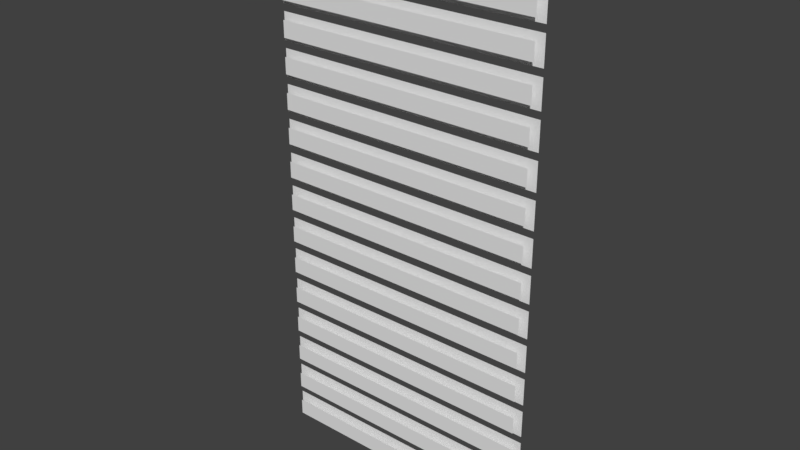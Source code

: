 # Source: menuItem.blend  (saved by Blender 2.78.0; exported with 4.5.12 LTS)
import bpy
from mathutils import Matrix  # noqa: F401  (used for matrix-valued properties, if any)

bpy.ops.wm.read_factory_settings(use_empty=True)
scene = bpy.context.scene
scene.name = 'Scene'

# ---- collections
col_collection_1 = bpy.data.collections.new('Collection 1'); scene.collection.children.link(col_collection_1)

# ---- world
world_world = bpy.data.worlds.new('World'); scene.world = world_world
world_world.color = (0.05088, 0.05088, 0.05088)
world_world.use_sun_shadow = False
world_world.sun_shadow_jitter_overblur = 0.0
world_world.cycles.sampling_method = 'MANUAL'

# ---- meshes
me_plane = bpy.data.meshes.new('Plane')
me_plane.from_pydata([(5.96e-08, 0.0, -0.4), (4.0, 0.0, -0.4), (5.96e-08, 0.0, -1.49e-08), (4.0, 0.0, -1.49e-08), (0.08, -0.1, -0.32), (3.93, -0.1, -0.32), (0.08, -0.1, -0.08), (3.93, -0.1, -0.08), (5.96e-08, 0.0, -0.9), (4.0, 0.0, -0.9), (5.96e-08, 0.0, -0.5), (4.0, 0.0, -0.5), (0.08, -0.1, -0.82), (3.93, -0.1, -0.82), (0.08, -0.1, -0.58), (3.93, -0.1, -0.58), (5.96e-08, 0.0, -1.4), (4.0, 0.0, -1.4), (5.96e-08, 0.0, -1.0), (4.0, 0.0, -1.0), (0.08, -0.1, -1.32), (3.93, -0.1, -1.32), (0.08, -0.1, -1.08), (3.93, -0.1, -1.08), (5.96e-08, 0.0, -1.9), (4.0, 0.0, -1.9), (5.96e-08, 0.0, -1.5), (4.0, 0.0, -1.5), (0.08, -0.1, -1.82), (3.93, -0.1, -1.82), (0.08, -0.1, -1.58), (3.93, -0.1, -1.58), (5.96e-08, 0.0, -2.4), (4.0, 0.0, -2.4), (5.96e-08, 0.0, -2.0), (4.0, 0.0, -2.0), (0.08, -0.1, -2.32), (3.93, -0.1, -2.32), (0.08, -0.1, -2.08), (3.93, -0.1, -2.08), (5.96e-08, 0.0, -2.9), (4.0, 0.0, -2.9), (5.96e-08, 0.0, -2.5), (4.0, 0.0, -2.5), (0.08, -0.1, -2.82), (3.93, -0.1, -2.82), (0.08, -0.1, -2.58), (3.93, -0.1, -2.58), (5.96e-08, 0.0, -3.4), (4.0, 0.0, -3.4), (5.96e-08, 0.0, -3.0), (4.0, 0.0, -3.0), (0.08, -0.1, -3.32), (3.93, -0.1, -3.32), (0.08, -0.1, -3.08), (3.93, -0.1, -3.08), (5.96e-08, 0.0, -3.9), (4.0, 0.0, -3.9), (5.96e-08, 0.0, -3.5), (4.0, 0.0, -3.5), (0.08, -0.1, -3.82), (3.93, -0.1, -3.82), (0.08, -0.1, -3.58), (3.93, -0.1, -3.58), (5.96e-08, 0.0, -4.4), (4.0, 0.0, -4.4), (5.96e-08, 0.0, -4.0), (4.0, 0.0, -4.0), (0.08, -0.1, -4.32), (3.93, -0.1, -4.32), (0.08, -0.1, -4.08), (3.93, -0.1, -4.08), (5.96e-08, 0.0, -4.9), (4.0, 0.0, -4.9), (5.96e-08, 0.0, -4.5), (4.0, 0.0, -4.5), (0.08, -0.1, -4.82), (3.93, -0.1, -4.82), (0.08, -0.1, -4.58), (3.93, -0.1, -4.58), (5.96e-08, 0.0, -5.4), (4.0, 0.0, -5.4), (5.96e-08, 0.0, -5.0), (4.0, 0.0, -5.0), (0.08, -0.1, -5.32), (3.93, -0.1, -5.32), (0.08, -0.1, -5.08), (3.93, -0.1, -5.08), (5.96e-08, 0.0, -5.9), (4.0, 0.0, -5.9), (5.96e-08, 0.0, -5.5), (4.0, 0.0, -5.5), (0.08, -0.1, -5.82), (3.93, -0.1, -5.82), (0.08, -0.1, -5.58), (3.93, -0.1, -5.58), (5.96e-08, 0.0, -6.4), (4.0, 0.0, -6.4), (5.96e-08, 0.0, -6.0), (4.0, 0.0, -6.0), (0.08, -0.1, -6.32), (3.93, -0.1, -6.32), (0.08, -0.1, -6.08), (3.93, -0.1, -6.08), (5.96e-08, 0.0, -6.9), (4.0, 0.0, -6.9), (5.96e-08, 0.0, -6.5), (4.0, 0.0, -6.5), (0.08, -0.1, -6.82), (3.93, -0.1, -6.82), (0.08, -0.1, -6.58), (3.93, -0.1, -6.58), (5.96e-08, 0.0, -7.4), (4.0, 0.0, -7.4), (5.96e-08, 0.0, -7.0), (4.0, 0.0, -7.0), (0.08, -0.1, -7.32), (3.93, -0.1, -7.32), (0.08, -0.1, -7.08), (3.93, -0.1, -7.08), (5.96e-08, 0.0, -7.9), (4.0, 0.0, -7.9), (5.96e-08, 0.0, -7.5), (4.0, 0.0, -7.5), (0.08, -0.1, -7.82), (3.93, -0.1, -7.82), (0.08, -0.1, -7.58), (3.93, -0.1, -7.58)], [], [(0, 1, 3, 2), (4, 5, 7, 6), (8, 9, 11, 10), (12, 13, 15, 14), (16, 17, 19, 18), (20, 21, 23, 22), (24, 25, 27, 26), (28, 29, 31, 30), (32, 33, 35, 34), (36, 37, 39, 38), (40, 41, 43, 42), (44, 45, 47, 46), (48, 49, 51, 50), (52, 53, 55, 54), (56, 57, 59, 58), (60, 61, 63, 62), (64, 65, 67, 66), (68, 69, 71, 70), (72, 73, 75, 74), (76, 77, 79, 78), (80, 81, 83, 82), (84, 85, 87, 86), (88, 89, 91, 90), (92, 93, 95, 94), (96, 97, 99, 98), (100, 101, 103, 102), (104, 105, 107, 106), (108, 109, 111, 110), (112, 113, 115, 114), (116, 117, 119, 118), (120, 121, 123, 122), (124, 125, 127, 126)])
_uv = me_plane.uv_layers.new(name='UVMap')
_uv.uv.foreach_set('vector', [-0.8857, 0.876, -0.6678, 0.876, -0.6678, 0.9196, -0.8857, 0.9196, 0.9998, 0.9765, 5.189e-05, 0.9765, 5.189e-05, 0.9914, 0.9998, 0.9914, -0.8857, 0.8215, -0.6678, 0.8215, -0.6678, 0.8651, -0.8857, 0.8651, 0.9998, 0.9453, 5.189e-05, 0.9453, 5.189e-05, 0.9602, 0.9998, 0.9602, -0.8857, 0.7671, -0.6678, 0.7671, -0.6678, 0.8106, -0.8857, 0.8106, 0.9998, 0.9141, 5.189e-05, 0.9141, 5.189e-05, 0.929, 0.9998, 0.929, -0.8857, 0.7126, -0.6678, 0.7126, -0.6678, 0.7562, -0.8857, 0.7562, 0.9998, 0.8829, 5.189e-05, 0.8829, 5.189e-05, 0.8979, 0.9998, 0.8979, -0.8857, 0.6581, -0.6678, 0.6581, -0.6678, 0.7017, -0.8857, 0.7017, 0.9998, 0.8517, 5.189e-05, 0.8517, 5.189e-05, 0.8667, 0.9998, 0.8667, -0.8857, 0.6036, -0.6678, 0.6036, -0.6678, 0.6472, -0.8857, 0.6472, 0.9998, 0.8205, 5.189e-05, 0.8205, 5.189e-05, 0.8355, 0.9998, 0.8355, -0.8857, 0.5492, -0.6678, 0.5492, -0.6678, 0.5927, -0.8857, 0.5927, 0.9998, 0.7893, 5.189e-05, 0.7893, 5.189e-05, 0.8043, 0.9998, 0.8043, -0.8857, 0.4947, -0.6678, 0.4947, -0.6678, 0.5383, -0.8857, 0.5383, 0.9998, 0.7581, 5.189e-05, 0.7581, 5.189e-05, 0.7731, 0.9998, 0.7731, -0.8857, 0.4402, -0.6678, 0.4402, -0.6678, 0.4838, -0.8857, 0.4838, 0.9998, 0.7269, 5.189e-05, 0.7269, 5.189e-05, 0.7419, 0.9998, 0.7419, -0.8857, 0.3857, -0.6678, 0.3857, -0.6678, 0.4293, -0.8857, 0.4293, 0.9998, 0.6957, 5.189e-05, 0.6957, 5.189e-05, 0.7107, 0.9998, 0.7107, -0.8857, 0.3313, -0.6678, 0.3313, -0.6678, 0.3748, -0.8857, 0.3748, 0.9998, 0.6645, 5.189e-05, 0.6645, 5.189e-05, 0.6795, 0.9998, 0.6795, -0.8857, 0.2768, -0.6678, 0.2768, -0.6678, 0.3204, -0.8857, 0.3204, 0.9998, 0.6334, 5.189e-05, 0.6334, 5.189e-05, 0.6483, 0.9998, 0.6483, -0.8857, 0.2223, -0.6678, 0.2223, -0.6678, 0.2659, -0.8857, 0.2659, 0.9998, 0.6022, 5.189e-05, 0.6022, 5.189e-05, 0.6171, 0.9998, 0.6171, -0.8857, 0.1679, -0.6678, 0.1679, -0.6678, 0.2114, -0.8857, 0.2114, 0.9998, 0.571, 5.189e-05, 0.571, 5.189e-05, 0.5859, 0.9998, 0.5859, -0.8857, 0.1134, -0.6678, 0.1134, -0.6678, 0.157, -0.8857, 0.157, 0.9998, 0.5398, 5.189e-05, 0.5398, 5.189e-05, 0.5548, 0.9998, 0.5548, -0.8857, 0.05891, -0.6678, 0.05891, -0.6678, 0.1025, -0.8857, 0.1025, 0.9998, 0.5086, 5.189e-05, 0.5086, 5.189e-05, 0.5236, 0.9998, 0.5236])
me_plane.use_remesh_preserve_volume = False
me_plane.use_remesh_preserve_attributes = False
me_plane.use_mirror_vertex_groups = False
me_plane.update()

# ---- objects
ob_plane = bpy.data.objects.new('Plane', me_plane)

# ---- transforms, parenting, visibility, modifiers, constraints
ob_plane.location = (0.0, 0.0, 0.0)
ob_plane.lineart.crease_threshold = 0.0

# ---- collection membership
col_collection_1.objects.link(ob_plane)

# ---- scene / render settings (as saved in the file)
scene.frame_start = 1; scene.frame_end = 250; scene.frame_set(1)
scene.render.engine = 'BLENDER_EEVEE_NEXT'
scene.render.resolution_percentage = 50
scene.render.dither_intensity = 0.0
scene.cycles.use_denoising = False
scene.cycles.samples = 128
scene.cycles.sampling_pattern = 'TABULATED_SOBOL'
scene.cycles.light_sampling_threshold = 0.0
scene.cycles.use_adaptive_sampling = False
scene.cycles.use_light_tree = False
scene.cycles.blur_glossy = 0.0
scene.cycles.sample_clamp_indirect = 0.0
scene.view_settings.view_transform = 'Standard'
bpy.context.view_layer.update()

# ---- added for rendering (the .blend has no active camera and no usable light): camera, sun
cam_auto = bpy.data.cameras.new('AutoCamera')
cam_auto.lens = 50.0
cam_auto.sensor_width = 36.0
cam_auto.clip_end = 1000.0
ob_auto_camera = bpy.data.objects.new('AutoCamera', cam_auto)
scene.collection.objects.link(ob_auto_camera)
ob_auto_camera.location = (10.1933, -9.882, 2.60467)
ob_auto_camera.rotation_euler = (1.09748, -7.21219e-08, 0.694738)
scene.camera = ob_auto_camera
light_auto_sun = bpy.data.lights.new('AutoSun', 'SUN')
light_auto_sun.energy = 3.0
light_auto_sun.angle = 0.0523599
ob_auto_sun = bpy.data.objects.new('AutoSun', light_auto_sun)
scene.collection.objects.link(ob_auto_sun)
ob_auto_sun.rotation_euler = (0.872665, 0.174533, 0.523599)
bpy.context.view_layer.update()
